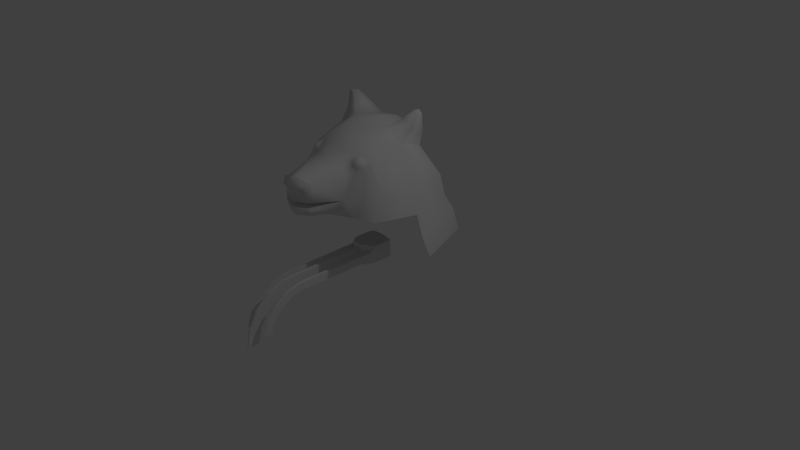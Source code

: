 # Source: DogeDog.blend  (saved by Blender 2.76.0; exported with 4.5.12 LTS)
import bpy
from mathutils import Matrix  # noqa: F401  (used for matrix-valued properties, if any)

bpy.ops.wm.read_factory_settings(use_empty=True)
scene = bpy.context.scene
scene.name = 'Scene'

# ---- collections
col_collection_1 = bpy.data.collections.new('Collection 1'); scene.collection.children.link(col_collection_1)

# ---- materials (node trees are filled in below, after node groups)
mat_material = bpy.data.materials.new('Material')
mat_material.alpha_threshold = 0.0
mat_material.use_transparent_shadow = False
mat_material.roughness = 0.5
mat_material.line_color = (0.0, 0.0, 0.0, 1.0)

# ---- material node trees

# ---- world
world_world = bpy.data.worlds.new('World'); scene.world = world_world
world_world.color = (0.05088, 0.05088, 0.05088)
world_world.use_sun_shadow = False
world_world.sun_shadow_jitter_overblur = 0.0
world_world.cycles.sampling_method = 'MANUAL'
world_world.cycles.sample_map_resolution = 256

# ---- cameras
cam_camera = bpy.data.cameras.new('Camera')
cam_camera.clip_end = 100.0
cam_camera.lens = 35.0
cam_camera.sensor_width = 32.0
cam_camera.sensor_height = 18.0
cam_camera.ortho_scale = 7.314
cam_camera.dof.focus_distance = 0.0
cam_camera.dof.aperture_fstop = 128.0

# ---- lights
light_lamp = bpy.data.lights.new('Lamp', 'POINT')
light_lamp.transmission_factor = 0.0
light_lamp.cutoff_distance = 30.0
light_lamp.energy = 100.0
light_lamp.shadow_buffer_clip_start = 1.001
light_lamp.shadow_soft_size = 0.1
light_lamp.shadow_maximum_resolution = 0.006
light_lamp.use_absolute_resolution = True
light_lamp.cycles.use_multiple_importance_sampling = False

# ---- meshes
me_x = bpy.data.meshes.new('平面')
me_x.from_pydata([(0.1816, -0.1951, 0.0633), (0.1837, 0.1231, 0.0), (0.1816, -0.1951, 0.1648), (0.1837, 0.1231, 0.2305), (0.03224, -0.2565, 0.03379), (0.08162, 0.1231, -0.02651), (0.03287, -0.2565, 0.1967), (0.08162, 0.1231, 0.257), (0.0, 0.1231, -0.02651), (0.0, -0.2565, -0.02651), (0.0, -0.2565, 0.257), (0.0, 0.1231, 0.257), (0.1399, -0.1951, 0.05256), (0.0, -0.2565, 0.03379), (0.1399, -0.1951, 0.1755), (0.0, -0.2565, 0.1967), (0.0, -1.181, 0.1967), (0.0, -1.181, 0.03379), (0.01989, -1.181, 0.03379), (0.02163, -1.181, 0.1967), (0.0, -1.424, 0.1885), (0.0, -1.37, 0.03496), (0.01787, -1.37, 0.03496), (0.01922, -1.424, 0.1885), (0.0, -1.651, 0.09945), (0.0, -1.548, -0.027), (0.01578, -1.548, -0.027), (0.01672, -1.651, 0.09945), (0.0, -1.834, -0.06018), (0.0, -1.695, -0.1449), (0.01392, -1.695, -0.1449), (0.01449, -1.834, -0.06018), (0.0, -1.953, -0.272), (0.0, -1.794, -0.3053), (0.01258, -1.794, -0.3053), (0.01283, -1.953, -0.272), (0.0, -1.995, -0.5115), (0.0, -1.834, -0.4895), (0.01207, -1.834, -0.4895), (0.01207, -1.995, -0.5115), (0.1837, -0.139, 0.2305), (0.1837, -0.139, 0.0), (0.08162, -0.2565, -0.02651), (0.08162, -0.2565, 0.257), (0.1764, -1.108, 0.1648), (0.1753, -1.108, 0.0633), (0.1465, -1.108, 0.05256), (0.1453, -1.108, 0.1755), (0.1739, -1.306, 0.1685), (0.173, -1.276, 0.07158), (0.1489, -1.273, 0.06133), (0.1479, -1.31, 0.1787), (0.1711, -1.497, 0.1126), (0.1705, -1.439, 0.02918), (0.1515, -1.433, 0.02036), (0.1507, -1.503, 0.1214), (0.1686, -1.663, 0.002297), (0.1682, -1.582, -0.06003), (0.1539, -1.574, -0.06663), (0.1534, -1.671, 0.008892), (0.1666, -1.788, -0.1524), (0.1664, -1.692, -0.1879), (0.1557, -1.682, -0.1917), (0.1555, -1.798, -0.1486), (0.1657, -1.861, -0.3373), (0.1657, -1.759, -0.3428), (0.1564, -1.749, -0.3434), (0.1564, -1.871, -0.3367)], [], [(11, 7, 5, 8), (6, 4, 42, 43), (43, 40, 3, 7), (42, 5, 1, 41), (2, 44, 45, 0), (5, 7, 3, 1), (2, 14, 47, 44), (5, 42, 9, 8), (43, 7, 11, 10), (13, 4, 18, 17), (18, 19, 23, 22), (4, 13, 9, 42), (2, 0, 41, 40), (15, 6, 43, 10), (17, 18, 22, 21), (16, 17, 21, 20), (6, 15, 16, 19), (20, 21, 25, 24), (23, 20, 24, 27), (22, 23, 27, 26), (19, 16, 20, 23), (25, 26, 30, 29), (24, 25, 29, 28), (30, 31, 35, 34), (21, 22, 26, 25), (38, 39, 36, 37), (26, 27, 31, 30), (28, 29, 33, 32), (27, 24, 28, 31), (34, 35, 39, 38), (33, 34, 38, 37), (29, 30, 34, 33), (31, 28, 32, 35), (32, 33, 37, 36), (35, 32, 36, 39), (41, 1, 3, 40), (12, 14, 43, 42), (12, 46, 47, 14), (0, 12, 42, 41), (14, 2, 40, 43), (44, 48, 49, 45), (44, 47, 51, 48), (46, 50, 51, 47), (12, 0, 45, 46), (49, 48, 52, 53), (50, 49, 53, 54), (54, 58, 59, 55), (46, 45, 49, 50), (60, 64, 65, 61), (51, 50, 54, 55), (52, 56, 57, 53), (48, 51, 55, 52), (66, 65, 64, 67), (57, 56, 60, 61), (54, 53, 57, 58), (52, 55, 59, 56), (62, 61, 65, 66), (59, 58, 62, 63), (56, 59, 63, 60), (58, 57, 61, 62), (63, 62, 66, 67), (60, 63, 67, 64), (4, 6, 19, 18)])
_k = set([(0, 45), (2, 44), (4, 18), (6, 19), (12, 46), (14, 47), (18, 22), (19, 23), (22, 26), (23, 27), (26, 30), (27, 31), (30, 34), (31, 35), (34, 38), (35, 39), (38, 39), (44, 48), (45, 49), (46, 50), (47, 51), (48, 52), (49, 53), (50, 54), (51, 55), (52, 56), (53, 57), (54, 58), (55, 59), (56, 60), (57, 61), (58, 62), (59, 63), (60, 64), (61, 65), (62, 66), (63, 67), (64, 65), (66, 67)])
me_x.attributes.new('sharp_edge', 'BOOLEAN', 'EDGE').data.foreach_set('value', [ (min(e.vertices), max(e.vertices)) in _k for e in me_x.edges])
me_x.use_remesh_preserve_volume = False
me_x.use_remesh_preserve_attributes = False
me_x.use_mirror_vertex_groups = False
me_x.update()
me_cube = bpy.data.meshes.new('Cube')
me_cube.from_pydata([(0.6265, 0.6519, 0.831), (0.7465, -0.626, 0.9171), (0.0, 0.7292, 1.122), (0.458, 0.3807, 1.522), (0.7586, -0.4566, 1.146), (0.6127, 0.584, 1.123), (0.0, 0.7871, 0.8223), (0.0, 0.4356, 1.776), (0.0, -0.3536, 1.775), (0.7998, -2.98e-08, 0.8359), (0.5417, -1.49e-07, 1.667), (0.0, -5.96e-08, 1.865), (0.6978, 0.7298, 0.6464), (0.0, 0.8805, 0.6396), (0.8908, 0.003777, 0.5647), (0.7073, 0.8227, 0.3355), (0.0, 0.9677, 0.3289), (0.8931, 0.1237, 0.2569), (0.2214, -1.069, 1.361), (0.0, -1.13, 1.441), (0.1838, -1.079, 0.973), (0.0, -1.144, 0.9406), (0.1805, -1.139, 1.255), (0.0, -1.192, 1.237), (0.1671, -1.148, 1.013), (0.0, -1.203, 0.9853), (0.3097, -0.6618, 1.414), (0.0, -0.6838, 1.559), (0.2832, -0.7797, 0.9742), (0.0, -0.8662, 0.9131), (0.3064, 0.6566, 1.122), (0.3132, 0.7195, 0.8266), (0.229, 0.4081, 1.75), (0.3489, 0.8052, 0.643), (0.3536, 0.8952, 0.3322), (0.5897, 0.2899, 1.966), (0.6075, 0.209, 1.997), (0.5499, 0.209, 2.031), (0.541, 0.2958, 2.014), (0.7752, -8.941e-08, 1.001), (0.2709, -8.941e-08, 1.809), (0.2496, -0.7046, 1.127), (0.229, -0.3261, 1.75), (0.5713, -0.3284, 1.519), (0.2482, -1.102, 1.163), (0.243, -1.106, 1.097), (0.3613, -0.7586, 1.121), (0.1673, -1.16, 1.155), (0.169, -1.16, 1.089), (0.0, -1.22, 1.083), (0.0, -1.219, 1.146), (0.0, -0.667, 1.109), (0.1663, -0.7015, 1.118), (0.4548, -0.6748, 0.9026), (0.0, -0.8267, 0.8677), (0.0, -0.5311, 1.654), (0.2091, -0.5182, 1.629), (0.4956, -0.4365, 1.5), (0.5599, -0.6076, 1.133), (0.2936, -0.6023, 1.45), (0.2474, -0.5819, 1.521), (0.3522, -0.4472, 1.604), (0.4463, -0.4143, 1.569), (0.3877, -0.5694, 1.416), (0.2685, -0.5159, 1.583), (0.4714, -0.5008, 1.436), (0.0, -1.184, 1.442), (0.0, -1.228, 1.295), (0.179, -1.19, 1.307), (0.2085, -1.14, 1.384), (0.2483, -0.6478, 1.515), (0.5722, 0.1388, 1.813), (0.4113, 0.1388, 1.903), (0.5224, 0.3649, 1.727), (0.3864, 0.3813, 1.863), (0.4483, -0.4798, 1.517), (0.3457, -0.581, 1.488), (0.3113, -0.5591, 1.533), (0.3595, -0.472, 1.585), (0.4139, -0.4579, 1.562), (0.4001, -0.5669, 1.464), (0.317, -0.5139, 1.573), (0.4426, -0.5249, 1.476), (0.4411, -0.4946, 1.523), (0.357, -0.5775, 1.499), (0.3288, -0.5596, 1.536), (0.3684, -0.4882, 1.579), (0.4129, -0.4767, 1.56), (0.4015, -0.5659, 1.48), (0.3335, -0.5226, 1.569), (0.4364, -0.5316, 1.49), (0.4299, -0.5142, 1.531), (0.3721, -0.5712, 1.515), (0.3527, -0.5589, 1.54), (0.3799, -0.5098, 1.57), (0.4105, -0.5019, 1.556), (0.4027, -0.5632, 1.501), (0.356, -0.5334, 1.563), (0.4267, -0.5396, 1.508), (0.4138, -0.5292, 1.536), (0.3842, -0.5583, 1.527), (0.3743, -0.552, 1.54), (0.3882, -0.5269, 1.556), (0.4039, -0.5229, 1.549), (0.3999, -0.5542, 1.521), (0.376, -0.539, 1.552), (0.4121, -0.5422, 1.524), (0.3949, -0.5418, 1.539), (0.3949, -0.5418, 1.539), (0.3949, -0.5418, 1.539), (0.3949, -0.5418, 1.539), (0.3949, -0.5418, 1.539), (0.3949, -0.5418, 1.539), (0.3949, -0.5418, 1.539), (0.3949, -0.5418, 1.539), (0.3949, -0.5418, 1.539), (0.3949, -0.5418, 1.539), (0.3949, -0.5418, 1.539), (0.3949, -0.5418, 1.539), (0.3949, -0.5418, 1.539), (0.3949, -0.5418, 1.539), (0.3949, -0.5418, 1.539), (0.3949, -0.5418, 1.539)], [], [(5, 3, 10, 39), (0, 5, 39, 9), (32, 7, 11, 40), (9, 39, 4, 1), (32, 30, 2, 7), (30, 31, 6, 2), (47, 50, 51, 52), (40, 11, 8, 42), (20, 45, 48, 24), (31, 0, 12, 33), (0, 9, 14, 12), (33, 12, 15, 34), (12, 14, 17, 15), (24, 48, 49, 25), (44, 18, 22, 47), (23, 22, 68, 67), (69, 66, 67, 68), (29, 28, 20, 21), (44, 41, 46), (21, 20, 24, 25), (23, 50, 47, 22), (13, 33, 34, 16), (6, 31, 33, 13), (5, 0, 31, 30), (3, 5, 30, 32), (72, 71, 36, 37), (35, 38, 37, 36), (71, 73, 35, 36), (73, 74, 38, 35), (74, 72, 37, 38), (10, 40, 42, 43), (43, 42, 61, 62), (44, 47, 52, 41), (39, 10, 43, 4), (41, 45, 46), (54, 53, 28, 29), (41, 52, 48, 45), (28, 46, 45, 20), (53, 58, 46, 28), (46, 26, 18, 44), (42, 56, 64, 61), (1, 4, 58, 53), (26, 46, 63, 59), (42, 8, 55, 56), (58, 4, 57, 65), (46, 58, 65, 63), (4, 43, 62, 57), (18, 19, 66, 69), (22, 18, 69, 68), (52, 51, 49, 48), (64, 56, 70, 60), (26, 59, 60, 70), (26, 70, 18), (56, 55, 27, 70), (70, 27, 19, 18), (32, 40, 72, 74), (3, 32, 74, 73), (10, 3, 73, 71), (40, 10, 71, 72), (63, 65, 82, 80), (57, 62, 79, 75), (65, 57, 75, 82), (59, 63, 80, 76), (60, 59, 76, 77), (64, 60, 77, 81), (62, 61, 78, 79), (61, 64, 81, 78), (82, 75, 83, 90), (76, 80, 88, 84), (77, 76, 84, 85), (79, 78, 86, 87), (78, 81, 89, 86), (80, 82, 90, 88), (81, 77, 85, 89), (75, 79, 87, 83), (88, 90, 98, 96), (89, 85, 93, 97), (83, 87, 95, 91), (90, 83, 91, 98), (84, 88, 96, 92), (85, 84, 92, 93), (87, 86, 94, 95), (86, 89, 97, 94), (94, 97, 105, 102), (96, 98, 106, 104), (97, 93, 101, 105), (91, 95, 103, 99), (98, 91, 99, 106), (92, 96, 104, 100), (93, 92, 100, 101), (95, 94, 102, 103), (100, 104, 112, 120, 108), (101, 100, 108, 118, 109), (103, 102, 110, 116, 111), (102, 105, 113, 121, 110), (104, 106, 114, 119, 112), (105, 101, 109, 117, 113), (99, 103, 111, 115, 107), (106, 99, 107, 122, 114)])
me_cube.polygons.foreach_set('use_smooth', [True] * 99)
me_cube.materials.append(mat_material)
me_cube.use_remesh_preserve_volume = False
me_cube.use_remesh_preserve_attributes = False
me_cube.use_mirror_vertex_groups = False
me_cube.update()

# ---- objects
ob_x = bpy.data.objects.new('平面', me_x)
ob_cube = bpy.data.objects.new('Cube', me_cube)
ob_lamp = bpy.data.objects.new('Lamp', light_lamp)
ob_camera = bpy.data.objects.new('Camera', cam_camera)

# ---- transforms, parenting, visibility, modifiers, constraints
ob_x.location = (0.0, 0.0, 0.0)
ob_x.lineart.crease_threshold = 0.0
_m = ob_x.modifiers.new('鏡像', 'MIRROR')
_m.use_clip = True
_m = ob_x.modifiers.new('EdgeSplit', 'EDGE_SPLIT')
_m.split_angle = 3.142
ob_cube.location = (0.0, 0.0, 0.0)
ob_cube.lock_rotations_4d = False
ob_cube.empty_display_type = 'ARROWS'
ob_cube.lineart.crease_threshold = 0.0
_m = ob_cube.modifiers.new('鏡像', 'MIRROR')
_m.use_clip = True
ob_lamp.location = (4.076, 1.005, 5.904)
ob_lamp.rotation_euler = (0.6503, 0.05522, 1.866)
ob_lamp.lock_rotations_4d = False
ob_lamp.empty_display_type = 'ARROWS'
ob_lamp.color = (0.0, 0.0, 0.0, 0.0)
ob_lamp.lineart.crease_threshold = 0.0
ob_camera.location = (7.481, -6.508, 5.344)
ob_camera.rotation_euler = (1.109, 0.01082, 0.8149)
ob_camera.lock_rotations_4d = False
ob_camera.empty_display_type = 'ARROWS'
ob_camera.color = (0.0, 0.0, 0.0, 0.0)
ob_camera.display_type = 'WIRE'
ob_camera.lineart.crease_threshold = 0.0

# ---- collection membership
col_collection_1.objects.link(ob_x)
col_collection_1.objects.link(ob_cube)
col_collection_1.objects.link(ob_lamp)
col_collection_1.objects.link(ob_camera)

# ---- scene / render settings (as saved in the file)
scene.camera = ob_camera
scene.frame_start = 1; scene.frame_end = 250; scene.frame_set(1)
scene.render.engine = 'BLENDER_EEVEE_NEXT'
scene.render.resolution_percentage = 50
scene.render.dither_intensity = 0.0
scene.cycles.use_denoising = False
scene.cycles.samples = 10
scene.cycles.sampling_pattern = 'TABULATED_SOBOL'
scene.cycles.light_sampling_threshold = 0.0
scene.cycles.use_adaptive_sampling = False
scene.cycles.use_light_tree = False
scene.cycles.blur_glossy = 0.0
scene.cycles.pixel_filter_type = 'GAUSSIAN'
scene.cycles.sample_clamp_indirect = 0.0
scene.view_settings.view_transform = 'Standard'
bpy.context.view_layer.update()
